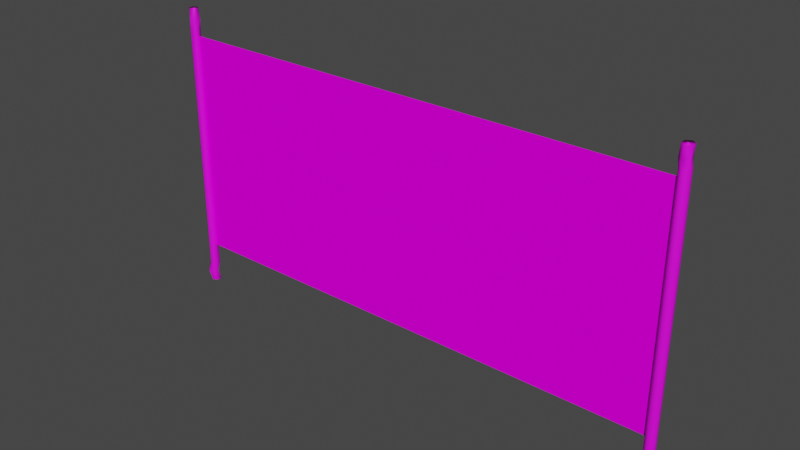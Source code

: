 # Source: rabiza.blend  (saved by Blender 3.2.14; exported with 4.5.12 LTS)
import bpy
from mathutils import Matrix  # noqa: F401  (used for matrix-valued properties, if any)

bpy.ops.wm.read_factory_settings(use_empty=True)
scene = bpy.context.scene
scene.name = 'Scene'

# ---- collections
col_collection = bpy.data.collections.new('Collection'); scene.collection.children.link(col_collection)

# ---- images (referenced by path relative to the original .blend; pixels are not part of the script)
import os
ASSET_DIR = os.environ.get("B2B_ASSET_DIR", "")  # directory of the original .blend (textures are referenced by path, not embedded)
HERE = os.path.dirname(os.path.abspath(__file__))  # packed textures are extracted next to this script under _unpacked/

def load_image(name, relpath, width, height, colorspace="sRGB"):
    """Load a texture the original file referenced (path relative to the .blend, or extracted next to this script)."""
    p = next((c for c in (os.path.join(HERE, relpath), os.path.join(ASSET_DIR, relpath)) if relpath and os.path.exists(c)), "")
    if p:
        img = bpy.data.images.load(p, check_existing=True)
        img.name = name
    else:  # same state as the original file: an image datablock whose file is absent (Cycles renders it pink)
        img = bpy.data.images.new(name, width, height)
        img.source = "FILE"
        img.filepath = "//" + (relpath or name)
    img.colorspace_settings.name = colorspace
    return img
img_untitled = load_image('Untitled', 'rabizastolb.png', 1024, 1024, 'sRGB')
img_asasff_png = load_image('asasff.png', 'asasff.png', 1024, 1024, 'sRGB')

# ---- materials (node trees are filled in below, after node groups)
mat_material_002 = bpy.data.materials.new('Material.002')
mat_material_002.use_transparent_shadow = False
mat_material_001 = bpy.data.materials.new('Material.001')
mat_material_001.use_transparent_shadow = False

# ---- material node trees
mat_material_002.use_nodes = True; mat_material_002.node_tree.nodes.clear()
_N = mat_material_002.node_tree.nodes; _L = mat_material_002.node_tree.links
n0 = _N.new('ShaderNodeBsdfPrincipled'); n0.name = 'Principled BSDF'; n0.location = (10, 300)
n0.distribution = 'GGX'
n0.subsurface_method = 'RANDOM_WALK_SKIN'
n0.inputs[3].default_value = 1.45
n0.inputs[27].default_value = (0.0, 0.0, 0.0, 1.0)
n0.inputs[28].default_value = 1.0
n1 = _N.new('ShaderNodeOutputMaterial'); n1.name = 'Material Output'; n1.location = (300, 300)
n2 = _N.new('ShaderNodeTexImage'); n2.name = 'Image Texture'; n2.location = (-318, 183)
n2.image = img_untitled
_L.new(n0.outputs[0], n1.inputs[0])
_L.new(n2.outputs[0], n0.inputs[0])
n1.is_active_output = True
mat_material_001.use_nodes = True; mat_material_001.node_tree.nodes.clear()
_N = mat_material_001.node_tree.nodes; _L = mat_material_001.node_tree.links
n0 = _N.new('ShaderNodeOutputMaterial'); n0.name = 'Material Output'; n0.location = (300, 300)
n1 = _N.new('ShaderNodeBsdfDiffuse'); n1.name = 'Diffuse BSDF'; n1.location = (102, 246)
n1.width = 120
n2 = _N.new('ShaderNodeTexImage'); n2.name = 'Image Texture'; n2.location = (-279, 231)
n2.image = img_asasff_png
_L.new(n2.outputs[0], n1.inputs[0])
_L.new(n1.outputs[0], n0.inputs[0])
n0.is_active_output = True

# ---- world
world_world = bpy.data.worlds.new('World'); scene.world = world_world
world_world.use_nodes = True; world_world.node_tree.nodes.clear()
_N = world_world.node_tree.nodes; _L = world_world.node_tree.links
n0 = _N.new('ShaderNodeOutputWorld'); n0.name = 'World Output'; n0.location = (300, 300)
n1 = _N.new('ShaderNodeBackground'); n1.name = 'Background'; n1.location = (10, 300)
n1.inputs[0].default_value = (0.05088, 0.05088, 0.05088, 1.0)
_L.new(n1.outputs[0], n0.inputs[0])
n0.is_active_output = True
world_world.color = (0.05088, 0.05088, 0.05088)
world_world.use_sun_shadow = False
world_world.sun_shadow_jitter_overblur = 0.0

# ---- meshes
me_cylinder = bpy.data.meshes.new('Cylinder')
me_cylinder.from_pydata([(49.25, 1.0, -1.0), (49.25, 1.0, 1.0), (50.12, 0.5, -1.0), (50.12, 0.5, 1.0), (50.12, -0.5, -1.0), (50.12, -0.5, 1.0), (49.25, -1.0, -1.0), (49.25, -1.0, 1.0), (48.39, -0.5, -1.0), (48.39, -0.5, 1.0), (48.39, 0.5, -1.0), (48.39, 0.5, 1.0), (49.25, 1.0, 0.8672), (50.12, 0.5, 0.8672), (50.12, -0.5, 0.8672), (49.25, -1.0, 0.8672), (48.39, -0.5, 0.8672), (48.39, 0.5, 0.8672), (49.09, 0.9683, 0.9249), (49.95, 0.4683, 0.9249), (49.95, -0.5317, 0.9249), (49.09, -1.032, 0.9249), (48.22, -0.5317, 0.9249), (48.22, 0.4683, 0.9249), (-49.25, 1.0, -1.0), (-49.25, 0.8746, 1.0), (-50.12, 0.5, -1.0), (-50.01, 0.4373, 1.0), (-50.12, -0.5, -1.0), (-50.01, -0.4373, 1.0), (-49.25, -1.0, -1.0), (-49.25, -0.8746, 1.0), (-48.39, -0.5, -1.0), (-48.49, -0.4373, 1.0), (-48.39, 0.5, -1.0), (-48.49, 0.4373, 1.0), (-49.25, 1.0, 0.8672), (-50.12, 0.5, 0.8672), (-50.12, -0.5, 0.8672), (-49.25, -1.0, 0.8672), (-48.39, -0.5, 0.8672), (-48.39, 0.5, 0.8672), (-49.09, 0.9683, 0.9249), (-49.95, 0.4683, 0.9249), (-49.95, -0.5317, 0.9249), (-49.09, -1.032, 0.9249), (-48.22, -0.5317, 0.9249), (-48.22, 0.4683, 0.9249), (-50.12, 0.5, -0.8675), (-50.12, -0.5, -0.8675), (-49.25, -1.0, -0.8675), (-48.39, -0.5, -0.8675), (-48.39, 0.5, -0.8675), (-49.25, 1.0, -0.8675), (-50.3, 0.009173, -0.9307), (-50.3, -0.9908, -0.9307), (-49.43, -1.491, -0.9307), (-48.57, -0.9908, -0.9307), (-48.57, 0.009173, -0.9307), (-49.43, 0.5092, -0.9307)], [], [(18, 1, 3, 19), (19, 3, 5, 20), (20, 5, 7, 21), (21, 7, 9, 22), (3, 1, 11, 9, 7, 5), (22, 9, 11, 23), (23, 11, 1, 18), (0, 2, 4, 6, 8, 10), (10, 17, 12, 0), (8, 16, 17, 10), (6, 15, 16, 8), (4, 14, 15, 6), (2, 13, 14, 4), (0, 12, 13, 2), (17, 23, 18, 12), (16, 22, 23, 17), (15, 21, 22, 16), (14, 20, 21, 15), (13, 19, 20, 14), (12, 18, 19, 13), (42, 43, 27, 25), (43, 44, 29, 27), (44, 45, 31, 29), (45, 46, 33, 31), (27, 29, 31, 33, 35, 25), (46, 47, 35, 33), (47, 42, 25, 35), (24, 34, 32, 30, 28, 26), (52, 53, 36, 41), (51, 52, 41, 40), (50, 51, 40, 39), (49, 50, 39, 38), (48, 49, 38, 37), (53, 48, 37, 36), (41, 36, 42, 47), (40, 41, 47, 46), (39, 40, 46, 45), (38, 39, 45, 44), (37, 38, 44, 43), (36, 37, 43, 42), (59, 54, 48, 53), (54, 55, 49, 48), (55, 56, 50, 49), (56, 57, 51, 50), (57, 58, 52, 51), (58, 59, 53, 52), (34, 24, 59, 58), (32, 34, 58, 57), (30, 32, 57, 56), (28, 30, 56, 55), (26, 28, 55, 54), (24, 26, 54, 59)])
me_cylinder.polygons.foreach_set('use_smooth', [True] * 52)
_uv = me_cylinder.uv_layers.new(name='UVMap')
_uv.uv.foreach_set('vector', [1.0, 0.9834, 1.0, 1.0, 0.8333, 1.0, 0.8333, 0.9834, 0.8333, 0.9834, 0.8333, 1.0, 0.6667, 1.0, 0.6667, 0.9834, 0.6667, 0.9834, 0.6667, 1.0, 0.5, 1.0, 0.5, 0.9834, 0.5, 0.9834, 0.5, 1.0, 0.3333, 1.0, 0.3333, 0.9834, 0.4578, 0.37, 0.25, 0.49, 0.04215, 0.37, 0.04215, 0.13, 0.25, 0.01, 0.4578, 0.13, 0.3333, 0.9834, 0.3333, 1.0, 0.1667, 1.0, 0.1667, 0.9834, 0.1667, 0.9834, 0.1667, 1.0, -8.941e-08, 1.0, -8.941e-08, 0.9834, 0.75, 0.49, 0.9578, 0.37, 0.9578, 0.13, 0.75, 0.01, 0.5422, 0.13, 0.5422, 0.37, 0.1667, 0.5, 0.1667, 0.9668, -8.941e-08, 0.9668, -8.941e-08, 0.5, 0.3333, 0.5, 0.3333, 0.9668, 0.1667, 0.9668, 0.1667, 0.5, 0.5, 0.5, 0.5, 0.9668, 0.3333, 0.9668, 0.3333, 0.5, 0.6667, 0.5, 0.6667, 0.9668, 0.5, 0.9668, 0.5, 0.5, 0.8333, 0.5, 0.8333, 0.9668, 0.6667, 0.9668, 0.6667, 0.5, 1.0, 0.5, 1.0, 0.9668, 0.8333, 0.9668, 0.8333, 0.5, 0.1667, 0.9668, 0.1667, 0.9834, -8.941e-08, 0.9834, -8.941e-08, 0.9668, 0.3333, 0.9668, 0.3333, 0.9834, 0.1667, 0.9834, 0.1667, 0.9668, 0.5, 0.9668, 0.5, 0.9834, 0.3333, 0.9834, 0.3333, 0.9668, 0.6667, 0.9668, 0.6667, 0.9834, 0.5, 0.9834, 0.5, 0.9668, 0.8333, 0.9668, 0.8333, 0.9834, 0.6667, 0.9834, 0.6667, 0.9668, 1.0, 0.9668, 1.0, 0.9834, 0.8333, 0.9834, 0.8333, 0.9668, 1.0, 0.9834, 0.8333, 0.9834, 0.8333, 1.0, 1.0, 1.0, 0.8333, 0.9834, 0.6667, 0.9834, 0.6667, 1.0, 0.8333, 1.0, 0.6667, 0.9834, 0.5, 0.9834, 0.5, 1.0, 0.6667, 1.0, 0.5, 0.9834, 0.3333, 0.9834, 0.3333, 1.0, 0.5, 1.0, 0.4578, 0.37, 0.4578, 0.13, 0.25, 0.01, 0.04215, 0.13, 0.04215, 0.37, 0.25, 0.49, 0.3333, 0.9834, 0.1667, 0.9834, 0.1667, 1.0, 0.3333, 1.0, 0.1667, 0.9834, -8.941e-08, 0.9834, -8.941e-08, 1.0, 0.1667, 1.0, 0.75, 0.49, 0.5422, 0.37, 0.5422, 0.13, 0.75, 0.01, 0.9578, 0.13, 0.9578, 0.37, 0.1667, 0.5331, -8.941e-08, 0.5331, -8.941e-08, 0.9668, 0.1667, 0.9668, 0.3333, 0.5331, 0.1667, 0.5331, 0.1667, 0.9668, 0.3333, 0.9668, 0.5, 0.5331, 0.3333, 0.5331, 0.3333, 0.9668, 0.5, 0.9668, 0.6667, 0.5331, 0.5, 0.5331, 0.5, 0.9668, 0.6667, 0.9668, 0.8333, 0.5331, 0.6667, 0.5331, 0.6667, 0.9668, 0.8333, 0.9668, 1.0, 0.5331, 0.8333, 0.5331, 0.8333, 0.9668, 1.0, 0.9668, 0.1667, 0.9668, -8.941e-08, 0.9668, -8.941e-08, 0.9834, 0.1667, 0.9834, 0.3333, 0.9668, 0.1667, 0.9668, 0.1667, 0.9834, 0.3333, 0.9834, 0.5, 0.9668, 0.3333, 0.9668, 0.3333, 0.9834, 0.5, 0.9834, 0.6667, 0.9668, 0.5, 0.9668, 0.5, 0.9834, 0.6667, 0.9834, 0.8333, 0.9668, 0.6667, 0.9668, 0.6667, 0.9834, 0.8333, 0.9834, 1.0, 0.9668, 0.8333, 0.9668, 0.8333, 0.9834, 1.0, 0.9834, 1.0, 0.5166, 0.8333, 0.5166, 0.8333, 0.5331, 1.0, 0.5331, 0.8333, 0.5166, 0.6667, 0.5166, 0.6667, 0.5331, 0.8333, 0.5331, 0.6667, 0.5166, 0.5, 0.5166, 0.5, 0.5331, 0.6667, 0.5331, 0.5, 0.5166, 0.3333, 0.5166, 0.3333, 0.5331, 0.5, 0.5331, 0.3333, 0.5166, 0.1667, 0.5166, 0.1667, 0.5331, 0.3333, 0.5331, 0.1667, 0.5166, -8.941e-08, 0.5166, -8.941e-08, 0.5331, 0.1667, 0.5331, 0.1667, 0.5, -8.941e-08, 0.5, -8.941e-08, 0.5166, 0.1667, 0.5166, 0.3333, 0.5, 0.1667, 0.5, 0.1667, 0.5166, 0.3333, 0.5166, 0.5, 0.5, 0.3333, 0.5, 0.3333, 0.5166, 0.5, 0.5166, 0.6667, 0.5, 0.5, 0.5, 0.5, 0.5166, 0.6667, 0.5166, 0.8333, 0.5, 0.6667, 0.5, 0.6667, 0.5166, 0.8333, 0.5166, 1.0, 0.5, 0.8333, 0.5, 0.8333, 0.5166, 1.0, 0.5166])
me_cylinder.materials.append(mat_material_002)
me_cylinder.update()
me_plane = bpy.data.meshes.new('Plane')
me_plane.from_pydata([(-1.0, -1.0, 0.0), (1.0, -1.0, 0.0), (-1.0, 1.0, 0.0), (1.0, 1.0, 0.0)], [], [(0, 1, 3, 2)])
_uv = me_plane.uv_layers.new(name='UVMap')
_uv.uv.foreach_set('vector', [2.311, 1.245, -1.51, 1.245, -1.51, -0.2629, 2.311, -0.2629])
me_plane.materials.append(mat_material_001)
me_plane.update()

# ---- objects
ob_cylinder = bpy.data.objects.new('Cylinder', me_cylinder)
ob_plane = bpy.data.objects.new('Plane', me_plane)

# ---- transforms, parenting, visibility, modifiers, constraints
ob_cylinder.location = (0.0, 0.0, 3.0)
ob_cylinder.scale = (0.1146, 0.1146, 3.242)
ob_plane.location = (0.0, 0.0, 3.164)
ob_plane.rotation_euler = (1.571, -0.0, 0.0)
ob_plane.scale = (5.591, 2.489, 0.6126)

# ---- collection membership
col_collection.objects.link(ob_cylinder)
col_collection.objects.link(ob_plane)

# ---- scene / render settings (as saved in the file)
scene.frame_start = 1; scene.frame_end = 250; scene.frame_set(1)
scene.render.engine = 'BLENDER_EEVEE_NEXT'
scene.cycles.sampling_pattern = 'TABULATED_SOBOL'
scene.cycles.use_light_tree = False
scene.view_settings.view_transform = 'Filmic'
bpy.context.view_layer.update()

# ---- added for rendering (the .blend has no active camera and no usable light): camera, sun
cam_auto = bpy.data.cameras.new('AutoCamera')
cam_auto.lens = 50.0
cam_auto.sensor_width = 36.0
cam_auto.clip_end = 1000.0
ob_auto_camera = bpy.data.objects.new('AutoCamera', cam_auto)
scene.collection.objects.link(ob_auto_camera)
ob_auto_camera.location = (12.2141, -14.6976, 12.7796)
ob_auto_camera.rotation_euler = (1.09748, -7.21219e-08, 0.694738)
scene.camera = ob_auto_camera
light_auto_sun = bpy.data.lights.new('AutoSun', 'SUN')
light_auto_sun.energy = 3.0
light_auto_sun.angle = 0.0523599
ob_auto_sun = bpy.data.objects.new('AutoSun', light_auto_sun)
scene.collection.objects.link(ob_auto_sun)
ob_auto_sun.rotation_euler = (0.872665, 0.174533, 0.523599)
bpy.context.view_layer.update()
